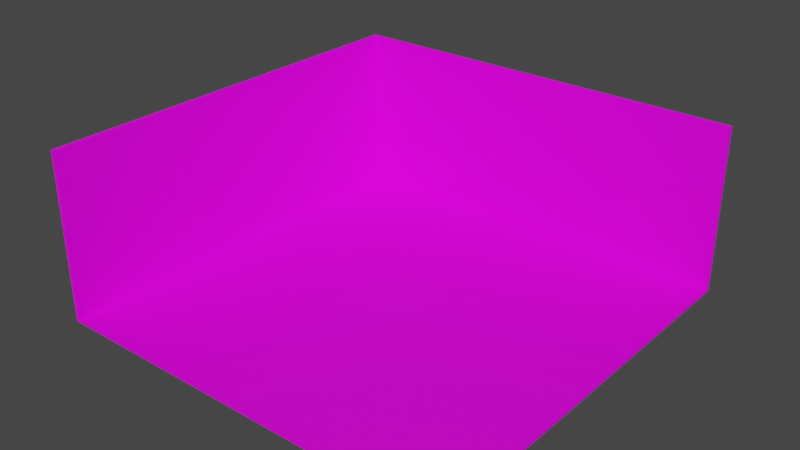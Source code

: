 # Source: testScene.blend  (saved by Blender 2.81.16; exported with 4.5.12 LTS)
import bpy
from mathutils import Matrix  # noqa: F401  (used for matrix-valued properties, if any)

bpy.ops.wm.read_factory_settings(use_empty=True)
scene = bpy.context.scene
scene.name = 'Scene'

# ---- collections
col_collection = bpy.data.collections.new('Collection'); scene.collection.children.link(col_collection)

# ---- images (referenced by path relative to the original .blend; pixels are not part of the script)
import os
ASSET_DIR = os.environ.get("B2B_ASSET_DIR", "")  # directory of the original .blend (textures are referenced by path, not embedded)
HERE = os.path.dirname(os.path.abspath(__file__))  # packed textures are extracted next to this script under _unpacked/

def load_image(name, relpath, width, height, colorspace="sRGB"):
    """Load a texture the original file referenced (path relative to the .blend, or extracted next to this script)."""
    p = next((c for c in (os.path.join(HERE, relpath), os.path.join(ASSET_DIR, relpath)) if relpath and os.path.exists(c)), "")
    if p:
        img = bpy.data.images.load(p, check_existing=True)
        img.name = name
    else:  # same state as the original file: an image datablock whose file is absent (Cycles renders it pink)
        img = bpy.data.images.new(name, width, height)
        img.source = "FILE"
        img.filepath = "//" + (relpath or name)
    img.colorspace_settings.name = colorspace
    return img
img_tile_png = load_image('TILE.png', 'TILE.png', 1024, 1024, 'sRGB')

# ---- materials (node trees are filled in below, after node groups)
mat_material = bpy.data.materials.new('Material')
mat_material.alpha_threshold = 0.0
mat_material.use_transparent_shadow = False
mat_material.line_color = (0.0, 0.0, 0.0, 1.0)

# ---- material node trees
mat_material.use_nodes = True; mat_material.node_tree.nodes.clear()
_N = mat_material.node_tree.nodes; _L = mat_material.node_tree.links
n0 = _N.new('ShaderNodeOutputMaterial'); n0.name = 'Material Output'; n0.location = (300, 300)
n1 = _N.new('ShaderNodeBsdfPrincipled'); n1.name = 'Principled BSDF'; n1.location = (10, 300)
n1.distribution = 'GGX'
n1.subsurface_method = 'BURLEY'
n1.inputs[2].default_value = 0.4
n1.inputs[3].default_value = 1.45
n1.inputs[27].default_value = (0.0, 0.0, 0.0, 1.0)
n1.inputs[28].default_value = 1.0
n2 = _N.new('ShaderNodeTexImage'); n2.name = 'Image Texture'; n2.location = (-309, 221)
n2.image = img_tile_png
n3 = _N.new('ShaderNodeMapping'); n3.name = 'Mapping'; n3.location = (-599, 236)
n3.width = 240
n3.inputs[3].default_value = (10.0, 10.0, 1.0)
n4 = _N.new('ShaderNodeTexCoord'); n4.name = 'Texture Coordinate'; n4.location = (-809, 219)
_L.new(n1.outputs[0], n0.inputs[0])
_L.new(n2.outputs[0], n1.inputs[0])
_L.new(n3.outputs[0], n2.inputs[0])
_L.new(n4.outputs[2], n3.inputs[0])
n0.is_active_output = True

# ---- world
world_world = bpy.data.worlds.new('World'); scene.world = world_world
world_world.use_nodes = True; world_world.node_tree.nodes.clear()
_N = world_world.node_tree.nodes; _L = world_world.node_tree.links
n0 = _N.new('ShaderNodeOutputWorld'); n0.name = 'World Output'; n0.location = (300, 300)
n1 = _N.new('ShaderNodeBackground'); n1.name = 'Background'; n1.location = (10, 300)
n1.inputs[0].default_value = (0.05088, 0.05088, 0.05088, 1.0)
_L.new(n1.outputs[0], n0.inputs[0])
n0.is_active_output = True
world_world.color = (0.05088, 0.05088, 0.05088)
world_world.use_sun_shadow = False
world_world.sun_shadow_jitter_overblur = 0.0

# ---- meshes
me_cube = bpy.data.meshes.new('Cube')
me_cube.from_pydata([(5.0, 5.0, 2.235e-08), (5.0, 5.0, -0.1), (5.0, -5.0, 2.235e-08), (5.0, -5.0, -0.1), (-5.0, 5.0, 2.235e-08), (-5.0, 5.0, -0.1), (-5.0, -5.0, 2.235e-08), (-5.0, -5.0, -0.1), (-5.1, 5.0, 2.235e-08), (-5.1, 5.0, -0.1), (-5.1, -5.0, 2.235e-08), (-5.1, -5.0, -0.1), (5.0, 5.1, 2.235e-08), (5.0, 5.1, -0.1), (-5.0, 5.1, 2.235e-08), (-5.0, 5.1, -0.1), (-5.1, 5.1, 2.235e-08), (-5.1, 5.1, -0.1), (5.0, 5.0, 4.0), (-5.0, 5.0, 4.0), (-5.0, -5.0, 4.0), (-5.1, 5.0, 4.0), (-5.1, -5.0, 4.0), (5.0, 5.1, 4.0), (-5.0, 5.1, 4.0), (-5.1, 5.1, 4.0)], [], [(0, 4, 6, 2), (3, 2, 6, 7), (5, 7, 11, 9), (5, 1, 3, 7), (1, 0, 2, 3), (6, 4, 19, 20), (11, 10, 8, 9), (8, 10, 22, 21), (0, 1, 13, 12), (7, 6, 10, 11), (15, 14, 12, 13), (14, 15, 17, 16), (9, 8, 16, 17), (1, 5, 15, 13), (14, 16, 25, 24), (5, 9, 17, 15), (21, 19, 24, 25), (20, 19, 21, 22), (19, 18, 23, 24), (16, 8, 21, 25), (0, 12, 23, 18), (12, 14, 24, 23), (4, 0, 18, 19), (10, 6, 20, 22)])
_uv = me_cube.uv_layers.new(name='UVMap')
_uv.uv.foreach_set('vector', [-0.003149, 0.9977, -0.003149, 0.0008157, 0.9962, 0.0008159, 0.9962, 0.9977, 0.7729, 0.09201, 0.7788, 0.09573, 0.5626, 0.4292, 0.5566, 0.4255, 0.2929, 0.4645, 0.5566, 0.4255, 0.555, 0.4304, 0.2937, 0.4685, 0.2929, 0.4645, 0.2018, 0.2764, 0.4552, 0.1769, 0.5566, 0.4255, 0.2018, 0.2764, 0.197, 0.2746, 0.2974, 0.0001131, 0.3022, 0.00185, 0.9963, 0.9992, 0.001349, 0.9977, 0.001349, 0.5994, 0.9978, 0.5994, 0.555, 0.4304, 0.5581, 0.4345, 0.293, 0.4729, 0.2937, 0.4685, 0.293, 0.4729, 0.5581, 0.4345, 0.5858, 0.5554, 0.2778, 0.6233, 0.197, 0.2746, 0.2018, 0.2764, 0.1996, 0.2801, 0.1952, 0.2794, 0.5566, 0.4255, 0.5626, 0.4292, 0.5581, 0.4345, 0.555, 0.4304, 0.289, 0.4661, 0.2858, 0.4689, 0.1952, 0.2794, 0.1996, 0.2801, 0.2858, 0.4689, 0.289, 0.4661, 0.2905, 0.4688, 0.2884, 0.4715, 0.2937, 0.4685, 0.293, 0.4729, 0.2884, 0.4715, 0.2905, 0.4688, 0.2018, 0.2764, 0.2929, 0.4645, 0.289, 0.4661, 0.1996, 0.2801, 0.2858, 0.4689, 0.2884, 0.4715, 0.1902, 0.5317, 0.1886, 0.5293, 0.2929, 0.4645, 0.2937, 0.4685, 0.2905, 0.4688, 0.289, 0.4661, 0.7791, 0.2028, 0.7827, 0.2028, 0.7827, 0.2064, 0.7791, 0.2064, 0.7827, 0.0001131, 0.7827, 0.2028, 0.7791, 0.2028, 0.7791, 0.0001335, 0.7827, 0.2066, 0.7827, 0.4101, 0.7791, 0.4101, 0.7791, 0.2066, 0.2884, 0.4715, 0.293, 0.4729, 0.2778, 0.6233, 0.2739, 0.623, 0.197, 0.2746, 0.1952, 0.2794, 0.0001131, 0.2099, 0.001884, 0.2052, 0.1952, 0.2794, 0.2858, 0.4689, 0.1886, 0.5293, 0.1019, 0.3087, 0.9986, 0.0001017, 0.9986, 0.9999, 0.5992, 0.9999, 0.5992, 0.0001017, 0.5581, 0.4345, 0.5626, 0.4292, 0.7788, 0.6059, 0.7743, 0.6113])
me_cube.materials.append(mat_material)
me_cube.use_remesh_preserve_volume = False
me_cube.use_remesh_preserve_attributes = False
me_cube.use_mirror_vertex_groups = False
me_cube.update()

# ---- objects
ob_cube = bpy.data.objects.new('Cube', me_cube)

# ---- transforms, parenting, visibility, modifiers, constraints
ob_cube.location = (0.0, 0.0, 0.0)
ob_cube.lock_rotations_4d = False
ob_cube.empty_display_type = 'ARROWS'
ob_cube.lineart.crease_threshold = 0.0

# ---- collection membership
col_collection.objects.link(ob_cube)

# ---- scene / render settings (as saved in the file)
scene.frame_start = 1; scene.frame_end = 250; scene.frame_set(1)
scene.render.engine = 'BLENDER_EEVEE_NEXT'
scene.cycles.use_denoising = False
scene.cycles.samples = 128
scene.cycles.sampling_pattern = 'TABULATED_SOBOL'
scene.cycles.use_adaptive_sampling = False
scene.cycles.use_light_tree = False
scene.view_settings.view_transform = 'Filmic'
bpy.context.view_layer.update()

# ---- added for rendering (the .blend has no active camera and no usable light): camera, sun
cam_auto = bpy.data.cameras.new('AutoCamera')
cam_auto.lens = 50.0
cam_auto.sensor_width = 36.0
cam_auto.clip_end = 1000.0
ob_auto_camera = bpy.data.objects.new('AutoCamera', cam_auto)
scene.collection.objects.link(ob_auto_camera)
ob_auto_camera.location = (13.6992, -16.449, 12.9493)
ob_auto_camera.rotation_euler = (1.09748, -7.21219e-08, 0.694738)
scene.camera = ob_auto_camera
light_auto_sun = bpy.data.lights.new('AutoSun', 'SUN')
light_auto_sun.energy = 3.0
light_auto_sun.angle = 0.0523599
ob_auto_sun = bpy.data.objects.new('AutoSun', light_auto_sun)
scene.collection.objects.link(ob_auto_sun)
ob_auto_sun.rotation_euler = (0.872665, 0.174533, 0.523599)
bpy.context.view_layer.update()
